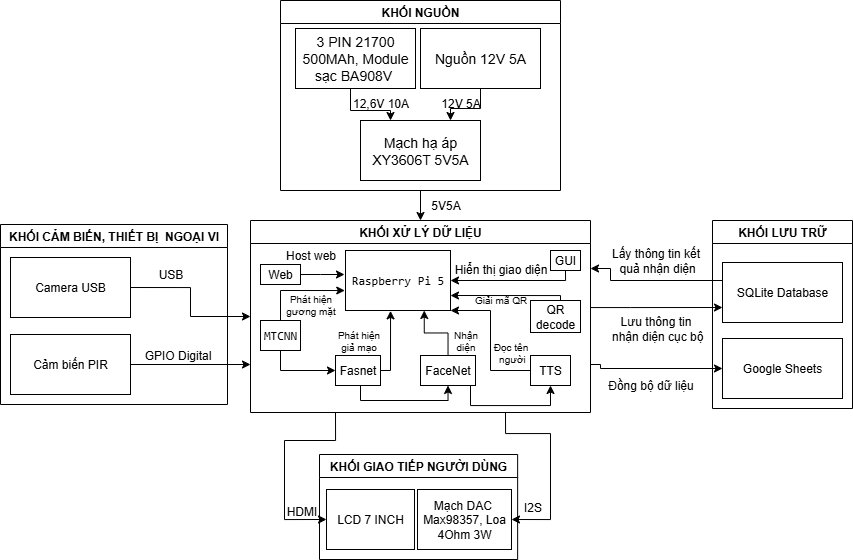

The diagram above was exported from draw.io. Its source (the exported page's mxGraphModel, read from the mxfile embedded in the PNG):
<mxGraphModel dx="1016" dy="614" grid="0" gridSize="10" guides="1" tooltips="1" connect="1" arrows="1" fold="1" page="1" pageScale="1" pageWidth="1169" pageHeight="827" background="#ffffff" math="0" shadow="0">
  <root>
    <mxCell id="0" />
    <mxCell id="1" parent="0" />
    <mxCell id="-vgApWLAui8NLsQ7wHHc-111" style="edgeStyle=orthogonalEdgeStyle;rounded=0;orthogonalLoop=1;jettySize=auto;html=1;exitX=1;exitY=0.75;exitDx=0;exitDy=0;entryX=0;entryY=0.5;entryDx=0;entryDy=0;" parent="1" source="-vgApWLAui8NLsQ7wHHc-23" target="-vgApWLAui8NLsQ7wHHc-105" edge="1">
      <mxGeometry relative="1" as="geometry">
        <Array as="points">
          <mxPoint x="800" y="528" />
        </Array>
      </mxGeometry>
    </mxCell>
    <mxCell id="-vgApWLAui8NLsQ7wHHc-118" style="edgeStyle=orthogonalEdgeStyle;rounded=0;orthogonalLoop=1;jettySize=auto;html=1;entryX=0;entryY=0.75;entryDx=0;entryDy=0;" parent="1" source="-vgApWLAui8NLsQ7wHHc-23" target="-vgApWLAui8NLsQ7wHHc-104" edge="1">
      <mxGeometry relative="1" as="geometry">
        <Array as="points">
          <mxPoint x="830" y="467" />
          <mxPoint x="830" y="467" />
        </Array>
      </mxGeometry>
    </mxCell>
    <mxCell id="osut4mKn5qloDRiqsN8K-6" style="edgeStyle=orthogonalEdgeStyle;rounded=0;orthogonalLoop=1;jettySize=auto;html=1;exitX=0.75;exitY=1;exitDx=0;exitDy=0;entryX=1;entryY=0.5;entryDx=0;entryDy=0;" edge="1" parent="1" source="-vgApWLAui8NLsQ7wHHc-23" target="-vgApWLAui8NLsQ7wHHc-64">
      <mxGeometry relative="1" as="geometry">
        <Array as="points">
          <mxPoint x="705" y="593" />
          <mxPoint x="750" y="593" />
          <mxPoint x="750" y="679" />
        </Array>
      </mxGeometry>
    </mxCell>
    <mxCell id="osut4mKn5qloDRiqsN8K-11" style="edgeStyle=orthogonalEdgeStyle;rounded=0;orthogonalLoop=1;jettySize=auto;html=1;exitX=0.25;exitY=1;exitDx=0;exitDy=0;entryX=0;entryY=0.5;entryDx=0;entryDy=0;" edge="1" parent="1" source="-vgApWLAui8NLsQ7wHHc-23" target="-vgApWLAui8NLsQ7wHHc-92">
      <mxGeometry relative="1" as="geometry">
        <Array as="points">
          <mxPoint x="535" y="600" />
          <mxPoint x="484" y="600" />
          <mxPoint x="484" y="679" />
        </Array>
      </mxGeometry>
    </mxCell>
    <mxCell id="-vgApWLAui8NLsQ7wHHc-23" value="KHỐI XỬ LÝ DỮ LIỆU" style="swimlane;whiteSpace=wrap;html=1;" parent="1" vertex="1">
      <mxGeometry x="450" y="380" width="340" height="192" as="geometry">
        <mxRectangle x="287.5" y="310" width="160" height="30" as="alternateBounds" />
      </mxGeometry>
    </mxCell>
    <mxCell id="-vgApWLAui8NLsQ7wHHc-78" style="edgeStyle=orthogonalEdgeStyle;rounded=0;orthogonalLoop=1;jettySize=auto;html=1;entryX=0;entryY=0.5;entryDx=0;entryDy=0;" parent="-vgApWLAui8NLsQ7wHHc-23" source="-vgApWLAui8NLsQ7wHHc-30" target="-vgApWLAui8NLsQ7wHHc-32" edge="1">
      <mxGeometry relative="1" as="geometry">
        <Array as="points">
          <mxPoint x="30" y="150" />
        </Array>
      </mxGeometry>
    </mxCell>
    <mxCell id="-vgApWLAui8NLsQ7wHHc-86" style="edgeStyle=orthogonalEdgeStyle;rounded=0;orthogonalLoop=1;jettySize=auto;html=1;entryX=-0.007;entryY=0.667;entryDx=0;entryDy=0;entryPerimeter=0;" parent="-vgApWLAui8NLsQ7wHHc-23" source="-vgApWLAui8NLsQ7wHHc-30" target="-vgApWLAui8NLsQ7wHHc-1" edge="1">
      <mxGeometry relative="1" as="geometry">
        <Array as="points">
          <mxPoint x="30" y="70" />
        </Array>
      </mxGeometry>
    </mxCell>
    <mxCell id="-vgApWLAui8NLsQ7wHHc-30" value="&lt;code data-end=&quot;1694&quot; data-start=&quot;1687&quot;&gt;MTCNN&lt;/code&gt;" style="rounded=0;whiteSpace=wrap;html=1;" parent="-vgApWLAui8NLsQ7wHHc-23" vertex="1">
      <mxGeometry x="10" y="100" width="40" height="30" as="geometry" />
    </mxCell>
    <mxCell id="-vgApWLAui8NLsQ7wHHc-77" style="edgeStyle=orthogonalEdgeStyle;rounded=0;orthogonalLoop=1;jettySize=auto;html=1;entryX=0.75;entryY=1;entryDx=0;entryDy=0;" parent="-vgApWLAui8NLsQ7wHHc-23" source="-vgApWLAui8NLsQ7wHHc-31" target="-vgApWLAui8NLsQ7wHHc-1" edge="1">
      <mxGeometry relative="1" as="geometry" />
    </mxCell>
    <mxCell id="-vgApWLAui8NLsQ7wHHc-85" style="edgeStyle=orthogonalEdgeStyle;rounded=0;orthogonalLoop=1;jettySize=auto;html=1;entryX=0.5;entryY=1;entryDx=0;entryDy=0;" parent="-vgApWLAui8NLsQ7wHHc-23" source="-vgApWLAui8NLsQ7wHHc-31" target="-vgApWLAui8NLsQ7wHHc-34" edge="1">
      <mxGeometry relative="1" as="geometry">
        <Array as="points">
          <mxPoint x="220" y="185" />
          <mxPoint x="300" y="185" />
        </Array>
      </mxGeometry>
    </mxCell>
    <mxCell id="-vgApWLAui8NLsQ7wHHc-31" value="FaceNet" style="rounded=0;whiteSpace=wrap;html=1;" parent="-vgApWLAui8NLsQ7wHHc-23" vertex="1">
      <mxGeometry x="170" y="135" width="55" height="30" as="geometry" />
    </mxCell>
    <mxCell id="-vgApWLAui8NLsQ7wHHc-79" style="edgeStyle=orthogonalEdgeStyle;rounded=0;orthogonalLoop=1;jettySize=auto;html=1;entryX=0.5;entryY=1;entryDx=0;entryDy=0;" parent="-vgApWLAui8NLsQ7wHHc-23" source="-vgApWLAui8NLsQ7wHHc-32" target="-vgApWLAui8NLsQ7wHHc-31" edge="1">
      <mxGeometry relative="1" as="geometry">
        <Array as="points">
          <mxPoint x="110" y="180" />
          <mxPoint x="198" y="180" />
        </Array>
      </mxGeometry>
    </mxCell>
    <mxCell id="-vgApWLAui8NLsQ7wHHc-32" value="Fasnet" style="rounded=0;whiteSpace=wrap;html=1;" parent="-vgApWLAui8NLsQ7wHHc-23" vertex="1">
      <mxGeometry x="85" y="135" width="45" height="30" as="geometry" />
    </mxCell>
    <mxCell id="-vgApWLAui8NLsQ7wHHc-84" style="edgeStyle=orthogonalEdgeStyle;rounded=0;orthogonalLoop=1;jettySize=auto;html=1;entryX=1;entryY=0.75;entryDx=0;entryDy=0;" parent="-vgApWLAui8NLsQ7wHHc-23" source="-vgApWLAui8NLsQ7wHHc-33" target="-vgApWLAui8NLsQ7wHHc-1" edge="1">
      <mxGeometry relative="1" as="geometry">
        <Array as="points">
          <mxPoint x="310" y="75" />
        </Array>
      </mxGeometry>
    </mxCell>
    <mxCell id="-vgApWLAui8NLsQ7wHHc-33" value="QR decode" style="rounded=0;whiteSpace=wrap;html=1;" parent="-vgApWLAui8NLsQ7wHHc-23" vertex="1">
      <mxGeometry x="280" y="80" width="50" height="32" as="geometry" />
    </mxCell>
    <mxCell id="-vgApWLAui8NLsQ7wHHc-34" value="TTS" style="rounded=0;whiteSpace=wrap;html=1;" parent="-vgApWLAui8NLsQ7wHHc-23" vertex="1">
      <mxGeometry x="280" y="135" width="40" height="30" as="geometry" />
    </mxCell>
    <mxCell id="-vgApWLAui8NLsQ7wHHc-1" value="&lt;code data-end=&quot;1137&quot; data-start=&quot;1121&quot;&gt;Raspberry Pi 5&lt;/code&gt;" style="rounded=0;whiteSpace=wrap;html=1;" parent="-vgApWLAui8NLsQ7wHHc-23" vertex="1">
      <mxGeometry x="95" y="30" width="105" height="60" as="geometry" />
    </mxCell>
    <mxCell id="-vgApWLAui8NLsQ7wHHc-40" value="Phát hiện&lt;div&gt;&lt;span style=&quot;background-color: transparent; color: light-dark(rgb(0, 0, 0), rgb(255, 255, 255));&quot;&gt;gương mặt&lt;/span&gt;&lt;/div&gt;" style="text;html=1;align=center;verticalAlign=middle;resizable=0;points=[];autosize=1;strokeColor=none;fillColor=none;perimeterSpacing=0;fontSize=10;" parent="-vgApWLAui8NLsQ7wHHc-23" vertex="1">
      <mxGeometry x="25" y="64" width="70" height="40" as="geometry" />
    </mxCell>
    <mxCell id="-vgApWLAui8NLsQ7wHHc-41" value="Nhận&lt;div&gt;diện&lt;/div&gt;" style="text;html=1;align=center;verticalAlign=middle;resizable=0;points=[];autosize=1;strokeColor=none;fillColor=none;fontSize=10;" parent="-vgApWLAui8NLsQ7wHHc-23" vertex="1">
      <mxGeometry x="190" y="100" width="50" height="40" as="geometry" />
    </mxCell>
    <mxCell id="-vgApWLAui8NLsQ7wHHc-51" value="Phát hiện&lt;div&gt;&lt;span style=&quot;background-color: transparent; color: light-dark(rgb(0, 0, 0), rgb(255, 255, 255));&quot;&gt;giả mạo&lt;/span&gt;&lt;/div&gt;" style="text;html=1;align=center;verticalAlign=middle;resizable=0;points=[];autosize=1;strokeColor=none;fillColor=none;fontSize=10;" parent="-vgApWLAui8NLsQ7wHHc-23" vertex="1">
      <mxGeometry x="72.5" y="100" width="70" height="40" as="geometry" />
    </mxCell>
    <mxCell id="-vgApWLAui8NLsQ7wHHc-52" value=" Giải mã&amp;nbsp;&lt;span style=&quot;background-color: transparent; color: light-dark(rgb(0, 0, 0), rgb(255, 255, 255));&quot;&gt;QR&lt;/span&gt;" style="text;html=1;align=center;verticalAlign=middle;resizable=0;points=[];autosize=1;strokeColor=none;fillColor=none;fontSize=10;" parent="-vgApWLAui8NLsQ7wHHc-23" vertex="1">
      <mxGeometry x="210" y="64" width="80" height="30" as="geometry" />
    </mxCell>
    <mxCell id="-vgApWLAui8NLsQ7wHHc-54" value="Đọc tên&lt;div&gt;&amp;nbsp;người&lt;/div&gt;" style="text;html=1;align=center;verticalAlign=middle;resizable=0;points=[];autosize=1;strokeColor=none;fillColor=none;fontSize=10;" parent="-vgApWLAui8NLsQ7wHHc-23" vertex="1">
      <mxGeometry x="230" y="112" width="60" height="40" as="geometry" />
    </mxCell>
    <mxCell id="-vgApWLAui8NLsQ7wHHc-75" style="edgeStyle=orthogonalEdgeStyle;rounded=0;orthogonalLoop=1;jettySize=auto;html=1;entryX=0.429;entryY=1.006;entryDx=0;entryDy=0;entryPerimeter=0;" parent="-vgApWLAui8NLsQ7wHHc-23" source="-vgApWLAui8NLsQ7wHHc-32" target="-vgApWLAui8NLsQ7wHHc-1" edge="1">
      <mxGeometry relative="1" as="geometry">
        <mxPoint x="140" y="100" as="targetPoint" />
        <Array as="points">
          <mxPoint x="140" y="150" />
        </Array>
      </mxGeometry>
    </mxCell>
    <mxCell id="-vgApWLAui8NLsQ7wHHc-83" style="edgeStyle=orthogonalEdgeStyle;rounded=0;orthogonalLoop=1;jettySize=auto;html=1;entryX=1;entryY=1;entryDx=0;entryDy=0;" parent="-vgApWLAui8NLsQ7wHHc-23" source="-vgApWLAui8NLsQ7wHHc-34" target="-vgApWLAui8NLsQ7wHHc-1" edge="1">
      <mxGeometry relative="1" as="geometry">
        <Array as="points">
          <mxPoint x="240" y="150" />
          <mxPoint x="240" y="90" />
        </Array>
      </mxGeometry>
    </mxCell>
    <mxCell id="-vgApWLAui8NLsQ7wHHc-93" value="Hiển thị giao diện" style="text;html=1;align=center;verticalAlign=middle;resizable=0;points=[];autosize=1;strokeColor=none;fillColor=none;" parent="-vgApWLAui8NLsQ7wHHc-23" vertex="1">
      <mxGeometry x="190" y="34" width="120" height="30" as="geometry" />
    </mxCell>
    <mxCell id="-vgApWLAui8NLsQ7wHHc-100" style="edgeStyle=orthogonalEdgeStyle;rounded=0;orthogonalLoop=1;jettySize=auto;html=1;exitX=0.5;exitY=1;exitDx=0;exitDy=0;entryX=1;entryY=0.5;entryDx=0;entryDy=0;" parent="-vgApWLAui8NLsQ7wHHc-23" source="-vgApWLAui8NLsQ7wHHc-98" target="-vgApWLAui8NLsQ7wHHc-1" edge="1">
      <mxGeometry relative="1" as="geometry">
        <Array as="points">
          <mxPoint x="315" y="60" />
        </Array>
      </mxGeometry>
    </mxCell>
    <mxCell id="-vgApWLAui8NLsQ7wHHc-98" value="GUI" style="whiteSpace=wrap;html=1;" parent="-vgApWLAui8NLsQ7wHHc-23" vertex="1">
      <mxGeometry x="300" y="30" width="30" height="20" as="geometry" />
    </mxCell>
    <mxCell id="-vgApWLAui8NLsQ7wHHc-124" value="Web" style="whiteSpace=wrap;html=1;" parent="-vgApWLAui8NLsQ7wHHc-23" vertex="1">
      <mxGeometry x="10" y="44" width="40" height="20" as="geometry" />
    </mxCell>
    <mxCell id="-vgApWLAui8NLsQ7wHHc-126" style="edgeStyle=orthogonalEdgeStyle;rounded=0;orthogonalLoop=1;jettySize=auto;html=1;exitX=1;exitY=0.5;exitDx=0;exitDy=0;" parent="-vgApWLAui8NLsQ7wHHc-23" source="-vgApWLAui8NLsQ7wHHc-124" edge="1">
      <mxGeometry relative="1" as="geometry">
        <mxPoint x="94" y="54" as="targetPoint" />
        <Array as="points">
          <mxPoint x="70" y="54" />
          <mxPoint x="70" y="54" />
        </Array>
      </mxGeometry>
    </mxCell>
    <mxCell id="-vgApWLAui8NLsQ7wHHc-129" value="Host web" style="text;html=1;align=center;verticalAlign=middle;resizable=0;points=[];autosize=1;strokeColor=none;fillColor=none;" parent="-vgApWLAui8NLsQ7wHHc-23" vertex="1">
      <mxGeometry x="25" y="20" width="70" height="30" as="geometry" />
    </mxCell>
    <mxCell id="-vgApWLAui8NLsQ7wHHc-26" value="5V5A" style="text;html=1;align=center;verticalAlign=middle;resizable=0;points=[];autosize=1;strokeColor=none;fillColor=none;" parent="1" vertex="1">
      <mxGeometry x="620" y="350" width="50" height="30" as="geometry" />
    </mxCell>
    <mxCell id="-vgApWLAui8NLsQ7wHHc-101" style="edgeStyle=orthogonalEdgeStyle;rounded=0;orthogonalLoop=1;jettySize=auto;html=1;entryX=0.5;entryY=0;entryDx=0;entryDy=0;" parent="1" source="-vgApWLAui8NLsQ7wHHc-27" target="-vgApWLAui8NLsQ7wHHc-23" edge="1">
      <mxGeometry relative="1" as="geometry" />
    </mxCell>
    <mxCell id="-vgApWLAui8NLsQ7wHHc-27" value="KHỐI NGUỒN" style="swimlane;whiteSpace=wrap;html=1;" parent="1" vertex="1">
      <mxGeometry x="480" y="160" width="280" height="190" as="geometry">
        <mxRectangle x="300" y="70" width="120" height="30" as="alternateBounds" />
      </mxGeometry>
    </mxCell>
    <mxCell id="-vgApWLAui8NLsQ7wHHc-6" value="&lt;font style=&quot;font-size: 14px;&quot;&gt;3 PIN 21700 500MAh,&amp;nbsp;&lt;/font&gt;&lt;span style=&quot;font-size: 14px; background-color: transparent; color: light-dark(rgb(0, 0, 0), rgb(255, 255, 255));&quot;&gt;Module sạc&amp;nbsp;BA908V&amp;nbsp;&lt;/span&gt;" style="rounded=0;whiteSpace=wrap;html=1;" parent="-vgApWLAui8NLsQ7wHHc-27" vertex="1">
      <mxGeometry x="15" y="28" width="120" height="60" as="geometry" />
    </mxCell>
    <mxCell id="-vgApWLAui8NLsQ7wHHc-7" value="&lt;font style=&quot;font-size: 14px;&quot;&gt;Nguồn 12V 5A&lt;/font&gt;" style="whiteSpace=wrap;html=1;" parent="-vgApWLAui8NLsQ7wHHc-27" vertex="1">
      <mxGeometry x="140" y="28" width="120" height="60" as="geometry" />
    </mxCell>
    <mxCell id="-vgApWLAui8NLsQ7wHHc-9" value="&lt;font style=&quot;font-size: 14px;&quot;&gt;Mạch hạ áp XY3606T 5V5A&lt;/font&gt;" style="whiteSpace=wrap;html=1;" parent="-vgApWLAui8NLsQ7wHHc-27" vertex="1">
      <mxGeometry x="80" y="120" width="120" height="60" as="geometry" />
    </mxCell>
    <mxCell id="-vgApWLAui8NLsQ7wHHc-13" style="edgeStyle=orthogonalEdgeStyle;rounded=0;orthogonalLoop=1;jettySize=auto;html=1;entryX=0.75;entryY=0;entryDx=0;entryDy=0;" parent="-vgApWLAui8NLsQ7wHHc-27" source="-vgApWLAui8NLsQ7wHHc-7" target="-vgApWLAui8NLsQ7wHHc-9" edge="1">
      <mxGeometry relative="1" as="geometry" />
    </mxCell>
    <mxCell id="-vgApWLAui8NLsQ7wHHc-10" style="edgeStyle=orthogonalEdgeStyle;rounded=0;orthogonalLoop=1;jettySize=auto;html=1;entryX=0.25;entryY=0;entryDx=0;entryDy=0;" parent="-vgApWLAui8NLsQ7wHHc-27" source="-vgApWLAui8NLsQ7wHHc-6" target="-vgApWLAui8NLsQ7wHHc-9" edge="1">
      <mxGeometry relative="1" as="geometry">
        <Array as="points">
          <mxPoint x="70" y="110" />
          <mxPoint x="110" y="110" />
        </Array>
      </mxGeometry>
    </mxCell>
    <mxCell id="-vgApWLAui8NLsQ7wHHc-11" value="12,6V 10A" style="text;html=1;align=center;verticalAlign=middle;resizable=0;points=[];autosize=1;strokeColor=none;fillColor=none;" parent="-vgApWLAui8NLsQ7wHHc-27" vertex="1">
      <mxGeometry x="60" y="88" width="80" height="30" as="geometry" />
    </mxCell>
    <mxCell id="-vgApWLAui8NLsQ7wHHc-14" value="12V 5A" style="text;html=1;align=center;verticalAlign=middle;resizable=0;points=[];autosize=1;strokeColor=none;fillColor=none;" parent="-vgApWLAui8NLsQ7wHHc-27" vertex="1">
      <mxGeometry x="150" y="88" width="60" height="30" as="geometry" />
    </mxCell>
    <mxCell id="-vgApWLAui8NLsQ7wHHc-61" value="KHỐI CẢM BIẾN, THIẾT BỊ&amp;nbsp; NGOẠI VI" style="swimlane;whiteSpace=wrap;html=1;" parent="1" vertex="1">
      <mxGeometry x="200" y="384" width="227" height="180" as="geometry" />
    </mxCell>
    <mxCell id="-vgApWLAui8NLsQ7wHHc-62" value="&lt;span data-end=&quot;1301&quot; data-start=&quot;1287&quot;&gt;Camera USB&lt;/span&gt;" style="rounded=0;whiteSpace=wrap;html=1;" parent="-vgApWLAui8NLsQ7wHHc-61" vertex="1">
      <mxGeometry x="10" y="33" width="120" height="60" as="geometry" />
    </mxCell>
    <mxCell id="-vgApWLAui8NLsQ7wHHc-63" value="Cảm biến PIR" style="whiteSpace=wrap;html=1;" parent="-vgApWLAui8NLsQ7wHHc-61" vertex="1">
      <mxGeometry x="10" y="110" width="120" height="60" as="geometry" />
    </mxCell>
    <mxCell id="-vgApWLAui8NLsQ7wHHc-87" value="&lt;table&gt;&lt;tbody&gt;&lt;tr&gt;&lt;td data-end=&quot;758&quot; data-start=&quot;752&quot; data-col-size=&quot;sm&quot;&gt;USB&lt;/td&gt;&lt;/tr&gt;&lt;/tbody&gt;&lt;/table&gt;&lt;table&gt;&lt;tbody&gt;&lt;tr&gt;&lt;td data-end=&quot;795&quot; data-start=&quot;758&quot; data-col-size=&quot;md&quot;&gt;&lt;/td&gt;&lt;/tr&gt;&lt;/tbody&gt;&lt;/table&gt;" style="text;html=1;align=center;verticalAlign=middle;resizable=0;points=[];autosize=1;strokeColor=none;fillColor=none;" parent="-vgApWLAui8NLsQ7wHHc-61" vertex="1">
      <mxGeometry x="145" y="33" width="50" height="40" as="geometry" />
    </mxCell>
    <mxCell id="-vgApWLAui8NLsQ7wHHc-88" value="&lt;table&gt;&lt;tbody&gt;&lt;tr&gt;&lt;td data-end=&quot;826&quot; data-start=&quot;811&quot; data-col-size=&quot;sm&quot;&gt;GPIO Digital&lt;/td&gt;&lt;/tr&gt;&lt;/tbody&gt;&lt;/table&gt;&lt;table&gt;&lt;tbody&gt;&lt;tr&gt;&lt;td data-end=&quot;871&quot; data-start=&quot;826&quot; data-col-size=&quot;md&quot;&gt;&lt;/td&gt;&lt;/tr&gt;&lt;/tbody&gt;&lt;/table&gt;" style="text;html=1;align=center;verticalAlign=middle;resizable=0;points=[];autosize=1;strokeColor=none;fillColor=none;" parent="-vgApWLAui8NLsQ7wHHc-61" vertex="1">
      <mxGeometry x="127" y="114" width="100" height="40" as="geometry" />
    </mxCell>
    <mxCell id="-vgApWLAui8NLsQ7wHHc-90" value="&lt;p data-pm-slice=&quot;1 1 []&quot; dir=&quot;ltr&quot;&gt;KHỐI GIAO TIẾP NGƯỜI DÙNG&lt;/p&gt;" style="swimlane;whiteSpace=wrap;html=1;" parent="1" vertex="1">
      <mxGeometry x="519" y="614" width="198.13" height="105" as="geometry" />
    </mxCell>
    <mxCell id="-vgApWLAui8NLsQ7wHHc-92" value="LCD 7 INCH" style="rounded=0;whiteSpace=wrap;html=1;" parent="-vgApWLAui8NLsQ7wHHc-90" vertex="1">
      <mxGeometry x="7.000000000000001" y="35" width="88" height="60" as="geometry" />
    </mxCell>
    <mxCell id="-vgApWLAui8NLsQ7wHHc-64" value="Mạch DAC&amp;nbsp;&lt;div&gt;Max98357, Loa 4Ohm 3W&lt;/div&gt;" style="whiteSpace=wrap;html=1;" parent="-vgApWLAui8NLsQ7wHHc-90" vertex="1">
      <mxGeometry x="97.99999999999999" y="35" width="94" height="60" as="geometry" />
    </mxCell>
    <mxCell id="-vgApWLAui8NLsQ7wHHc-97" value="HDMI" style="text;html=1;align=center;verticalAlign=middle;resizable=0;points=[];autosize=1;strokeColor=none;fillColor=none;" parent="1" vertex="1">
      <mxGeometry x="476" y="656" width="50" height="30" as="geometry" />
    </mxCell>
    <mxCell id="-vgApWLAui8NLsQ7wHHc-103" value="KHỐI LƯU TRỮ" style="swimlane;whiteSpace=wrap;html=1;" parent="1" vertex="1">
      <mxGeometry x="912" y="380" width="140" height="188" as="geometry" />
    </mxCell>
    <mxCell id="-vgApWLAui8NLsQ7wHHc-104" value="SQLite Database" style="rounded=0;whiteSpace=wrap;html=1;" parent="-vgApWLAui8NLsQ7wHHc-103" vertex="1">
      <mxGeometry x="10" y="42" width="120" height="60" as="geometry" />
    </mxCell>
    <mxCell id="-vgApWLAui8NLsQ7wHHc-105" value="Google Sheets" style="rounded=0;whiteSpace=wrap;html=1;" parent="-vgApWLAui8NLsQ7wHHc-103" vertex="1">
      <mxGeometry x="10" y="118" width="120" height="60" as="geometry" />
    </mxCell>
    <mxCell id="-vgApWLAui8NLsQ7wHHc-113" value="Lưu thông tin&lt;div&gt;&amp;nbsp;nhận diện cục bộ&lt;/div&gt;" style="text;html=1;align=center;verticalAlign=middle;resizable=0;points=[];autosize=1;strokeColor=none;fillColor=none;" parent="1" vertex="1">
      <mxGeometry x="795" y="468" width="120" height="40" as="geometry" />
    </mxCell>
    <mxCell id="-vgApWLAui8NLsQ7wHHc-114" value="Đồng bộ dữ liệu" style="text;html=1;align=center;verticalAlign=middle;resizable=0;points=[];autosize=1;strokeColor=none;fillColor=none;" parent="1" vertex="1">
      <mxGeometry x="795" y="530" width="110" height="30" as="geometry" />
    </mxCell>
    <mxCell id="-vgApWLAui8NLsQ7wHHc-120" value="Lấy thông tin kết&lt;div&gt;&amp;nbsp;quả&lt;span style=&quot;background-color: transparent; color: light-dark(rgb(0, 0, 0), rgb(255, 255, 255));&quot;&gt;&amp;nbsp;nhận diện&lt;/span&gt;&lt;/div&gt;" style="text;html=1;align=center;verticalAlign=middle;resizable=0;points=[];autosize=1;strokeColor=none;fillColor=none;" parent="1" vertex="1">
      <mxGeometry x="800" y="400" width="110" height="40" as="geometry" />
    </mxCell>
    <mxCell id="-vgApWLAui8NLsQ7wHHc-116" style="edgeStyle=orthogonalEdgeStyle;rounded=0;orthogonalLoop=1;jettySize=auto;html=1;entryX=1;entryY=0.25;entryDx=0;entryDy=0;" parent="1" source="-vgApWLAui8NLsQ7wHHc-104" target="-vgApWLAui8NLsQ7wHHc-23" edge="1">
      <mxGeometry relative="1" as="geometry">
        <mxPoint x="800" y="441" as="targetPoint" />
        <Array as="points">
          <mxPoint x="810" y="440" />
          <mxPoint x="810" y="428" />
        </Array>
      </mxGeometry>
    </mxCell>
    <mxCell id="osut4mKn5qloDRiqsN8K-7" value="I2S" style="text;html=1;align=center;verticalAlign=middle;resizable=0;points=[];autosize=1;strokeColor=none;fillColor=none;" vertex="1" parent="1">
      <mxGeometry x="714" y="653.5" width="36" height="26" as="geometry" />
    </mxCell>
    <mxCell id="osut4mKn5qloDRiqsN8K-8" style="edgeStyle=orthogonalEdgeStyle;rounded=0;orthogonalLoop=1;jettySize=auto;html=1;entryX=0;entryY=0.75;entryDx=0;entryDy=0;" edge="1" parent="1" source="-vgApWLAui8NLsQ7wHHc-63" target="-vgApWLAui8NLsQ7wHHc-23">
      <mxGeometry relative="1" as="geometry" />
    </mxCell>
    <mxCell id="osut4mKn5qloDRiqsN8K-9" style="edgeStyle=orthogonalEdgeStyle;rounded=0;orthogonalLoop=1;jettySize=auto;html=1;exitX=1;exitY=0.5;exitDx=0;exitDy=0;entryX=0;entryY=0.5;entryDx=0;entryDy=0;" edge="1" parent="1" source="-vgApWLAui8NLsQ7wHHc-62" target="-vgApWLAui8NLsQ7wHHc-23">
      <mxGeometry relative="1" as="geometry" />
    </mxCell>
  </root>
</mxGraphModel>